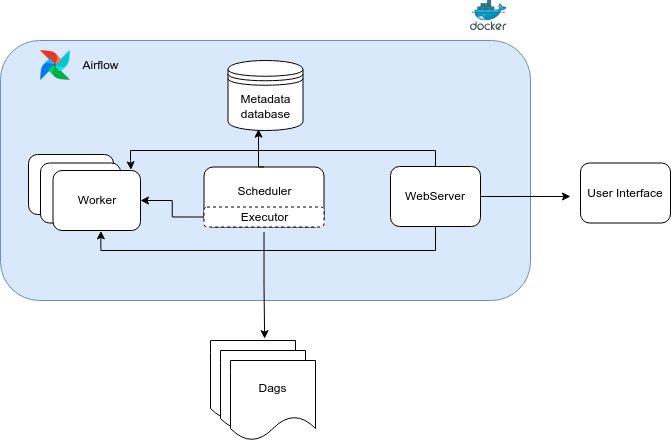

The diagram above was exported from draw.io. Its source (the exported page's mxGraphModel, read from the mxfile embedded in the PNG):
<mxGraphModel dx="974" dy="662" grid="1" gridSize="10" guides="1" tooltips="1" connect="1" arrows="1" fold="1" page="1" pageScale="1" pageWidth="850" pageHeight="1100" math="0" shadow="0">
  <root>
    <mxCell id="0" />
    <mxCell id="1" parent="0" />
    <mxCell id="NNX9fHTFRoC1EPm3jJeV-1" value="" style="rounded=1;whiteSpace=wrap;html=1;fillColor=#dae8fc;strokeColor=#6c8ebf;" vertex="1" parent="1">
      <mxGeometry x="90" y="210" width="530" height="260" as="geometry" />
    </mxCell>
    <mxCell id="NNX9fHTFRoC1EPm3jJeV-5" value="" style="shape=image;verticalLabelPosition=bottom;labelBackgroundColor=default;verticalAlign=top;aspect=fixed;imageAspect=0;image=https://airflow.apache.org/docs/apache-airflow/2.3.3/_images/pin_large.png;" vertex="1" parent="1">
      <mxGeometry x="130" y="220" width="30" height="30" as="geometry" />
    </mxCell>
    <mxCell id="NNX9fHTFRoC1EPm3jJeV-6" value="" style="image;sketch=0;aspect=fixed;html=1;points=[];align=center;fontSize=12;image=img/lib/mscae/Docker.svg;" vertex="1" parent="1">
      <mxGeometry x="560" y="170" width="36.59" height="30" as="geometry" />
    </mxCell>
    <mxCell id="NNX9fHTFRoC1EPm3jJeV-7" value="Airflow" style="text;html=1;align=center;verticalAlign=middle;resizable=0;points=[];autosize=1;strokeColor=none;fillColor=none;" vertex="1" parent="1">
      <mxGeometry x="160" y="220" width="60" height="30" as="geometry" />
    </mxCell>
    <mxCell id="NNX9fHTFRoC1EPm3jJeV-12" value="" style="group" vertex="1" connectable="0" parent="1">
      <mxGeometry x="292.5" y="333.5" width="120" height="65" as="geometry" />
    </mxCell>
    <mxCell id="NNX9fHTFRoC1EPm3jJeV-14" value="" style="group" vertex="1" connectable="0" parent="NNX9fHTFRoC1EPm3jJeV-12">
      <mxGeometry x="1" y="3" width="120" height="65" as="geometry" />
    </mxCell>
    <mxCell id="NNX9fHTFRoC1EPm3jJeV-2" value="" style="rounded=1;whiteSpace=wrap;html=1;" vertex="1" parent="NNX9fHTFRoC1EPm3jJeV-14">
      <mxGeometry width="120" height="60" as="geometry" />
    </mxCell>
    <mxCell id="NNX9fHTFRoC1EPm3jJeV-8" value="Scheduler" style="text;html=1;align=center;verticalAlign=middle;resizable=0;points=[];autosize=1;strokeColor=none;fillColor=none;" vertex="1" parent="NNX9fHTFRoC1EPm3jJeV-14">
      <mxGeometry x="20" y="9" width="80" height="30" as="geometry" />
    </mxCell>
    <mxCell id="NNX9fHTFRoC1EPm3jJeV-10" value="" style="rounded=1;whiteSpace=wrap;html=1;dashed=1;" vertex="1" parent="NNX9fHTFRoC1EPm3jJeV-14">
      <mxGeometry y="40" width="120" height="20" as="geometry" />
    </mxCell>
    <mxCell id="NNX9fHTFRoC1EPm3jJeV-11" value="Executor" style="text;html=1;align=center;verticalAlign=middle;resizable=0;points=[];autosize=1;strokeColor=none;fillColor=none;" vertex="1" parent="NNX9fHTFRoC1EPm3jJeV-14">
      <mxGeometry x="25" y="35" width="70" height="30" as="geometry" />
    </mxCell>
    <mxCell id="NNX9fHTFRoC1EPm3jJeV-15" value="" style="rounded=1;whiteSpace=wrap;html=1;" vertex="1" parent="1">
      <mxGeometry x="118" y="324" width="85" height="60" as="geometry" />
    </mxCell>
    <mxCell id="NNX9fHTFRoC1EPm3jJeV-16" value="" style="rounded=1;whiteSpace=wrap;html=1;" vertex="1" parent="1">
      <mxGeometry x="130" y="332.5" width="80" height="60" as="geometry" />
    </mxCell>
    <mxCell id="NNX9fHTFRoC1EPm3jJeV-17" value="Worker" style="rounded=1;whiteSpace=wrap;html=1;" vertex="1" parent="1">
      <mxGeometry x="142.5" y="340" width="87.5" height="60" as="geometry" />
    </mxCell>
    <mxCell id="NNX9fHTFRoC1EPm3jJeV-26" style="edgeStyle=orthogonalEdgeStyle;rounded=0;orthogonalLoop=1;jettySize=auto;html=1;exitX=0.5;exitY=0;exitDx=0;exitDy=0;entryX=0.892;entryY=-0.012;entryDx=0;entryDy=0;entryPerimeter=0;" edge="1" parent="1" source="NNX9fHTFRoC1EPm3jJeV-18" target="NNX9fHTFRoC1EPm3jJeV-17">
      <mxGeometry relative="1" as="geometry">
        <Array as="points">
          <mxPoint x="525" y="320" />
          <mxPoint x="220" y="320" />
          <mxPoint x="220" y="330" />
          <mxPoint x="221" y="330" />
        </Array>
      </mxGeometry>
    </mxCell>
    <mxCell id="NNX9fHTFRoC1EPm3jJeV-18" value="WebServer" style="rounded=1;whiteSpace=wrap;html=1;" vertex="1" parent="1">
      <mxGeometry x="480" y="336" width="90" height="60" as="geometry" />
    </mxCell>
    <mxCell id="NNX9fHTFRoC1EPm3jJeV-19" value="User Interface" style="rounded=1;whiteSpace=wrap;html=1;" vertex="1" parent="1">
      <mxGeometry x="670" y="332.5" width="90" height="60" as="geometry" />
    </mxCell>
    <mxCell id="NNX9fHTFRoC1EPm3jJeV-20" value="Dags" style="shape=document;whiteSpace=wrap;html=1;boundedLbl=1;" vertex="1" parent="1">
      <mxGeometry x="300" y="510" width="85" height="80" as="geometry" />
    </mxCell>
    <mxCell id="NNX9fHTFRoC1EPm3jJeV-22" value="Dags" style="shape=document;whiteSpace=wrap;html=1;boundedLbl=1;" vertex="1" parent="1">
      <mxGeometry x="310" y="520" width="85" height="80" as="geometry" />
    </mxCell>
    <mxCell id="NNX9fHTFRoC1EPm3jJeV-23" value="Dags" style="shape=document;whiteSpace=wrap;html=1;boundedLbl=1;" vertex="1" parent="1">
      <mxGeometry x="320" y="530" width="85" height="80" as="geometry" />
    </mxCell>
    <mxCell id="NNX9fHTFRoC1EPm3jJeV-25" value="Metadata&lt;br&gt;database" style="shape=datastore;whiteSpace=wrap;html=1;" vertex="1" parent="1">
      <mxGeometry x="317.5" y="230" width="75" height="70" as="geometry" />
    </mxCell>
    <mxCell id="NNX9fHTFRoC1EPm3jJeV-27" style="edgeStyle=orthogonalEdgeStyle;rounded=0;orthogonalLoop=1;jettySize=auto;html=1;exitX=0;exitY=0.5;exitDx=0;exitDy=0;entryX=1;entryY=0.5;entryDx=0;entryDy=0;" edge="1" parent="1" source="NNX9fHTFRoC1EPm3jJeV-10" target="NNX9fHTFRoC1EPm3jJeV-17">
      <mxGeometry relative="1" as="geometry" />
    </mxCell>
    <mxCell id="NNX9fHTFRoC1EPm3jJeV-28" style="edgeStyle=orthogonalEdgeStyle;rounded=0;orthogonalLoop=1;jettySize=auto;html=1;exitX=0.5;exitY=1;exitDx=0;exitDy=0;entryX=0.547;entryY=1.006;entryDx=0;entryDy=0;entryPerimeter=0;" edge="1" parent="1" source="NNX9fHTFRoC1EPm3jJeV-18" target="NNX9fHTFRoC1EPm3jJeV-17">
      <mxGeometry relative="1" as="geometry" />
    </mxCell>
    <mxCell id="NNX9fHTFRoC1EPm3jJeV-30" style="edgeStyle=orthogonalEdgeStyle;rounded=0;orthogonalLoop=1;jettySize=auto;html=1;entryX=0.637;entryY=-0.023;entryDx=0;entryDy=0;entryPerimeter=0;" edge="1" parent="1" source="NNX9fHTFRoC1EPm3jJeV-11" target="NNX9fHTFRoC1EPm3jJeV-20">
      <mxGeometry relative="1" as="geometry" />
    </mxCell>
    <mxCell id="NNX9fHTFRoC1EPm3jJeV-31" style="edgeStyle=orthogonalEdgeStyle;rounded=0;orthogonalLoop=1;jettySize=auto;html=1;exitX=0.5;exitY=0;exitDx=0;exitDy=0;entryX=0.407;entryY=0.981;entryDx=0;entryDy=0;entryPerimeter=0;" edge="1" parent="1" source="NNX9fHTFRoC1EPm3jJeV-2" target="NNX9fHTFRoC1EPm3jJeV-25">
      <mxGeometry relative="1" as="geometry" />
    </mxCell>
    <mxCell id="NNX9fHTFRoC1EPm3jJeV-32" style="edgeStyle=orthogonalEdgeStyle;rounded=0;orthogonalLoop=1;jettySize=auto;html=1;exitX=1;exitY=0.5;exitDx=0;exitDy=0;entryX=-0.111;entryY=0.558;entryDx=0;entryDy=0;entryPerimeter=0;" edge="1" parent="1" source="NNX9fHTFRoC1EPm3jJeV-18" target="NNX9fHTFRoC1EPm3jJeV-19">
      <mxGeometry relative="1" as="geometry" />
    </mxCell>
  </root>
</mxGraphModel>